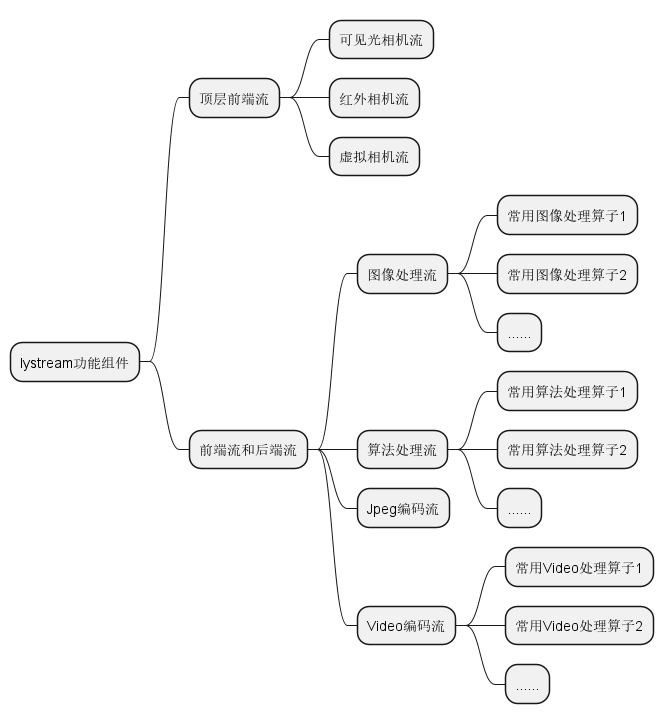

The diagram above was rendered by PlantUML. Its source (embedded in the PNG):
@startmindmap
* lystream功能组件

** 顶层前端流
*** 可见光相机流
*** 红外相机流
*** 虚拟相机流

** 前端流和后端流
*** 图像处理流
**** 常用图像处理算子1
**** 常用图像处理算子2
**** ......
*** 算法处理流
**** 常用算法处理算子1
**** 常用算法处理算子2
**** ......
*** Jpeg编码流
*** Video编码流
**** 常用Video处理算子1
**** 常用Video处理算子2
**** ......

@endmindmap